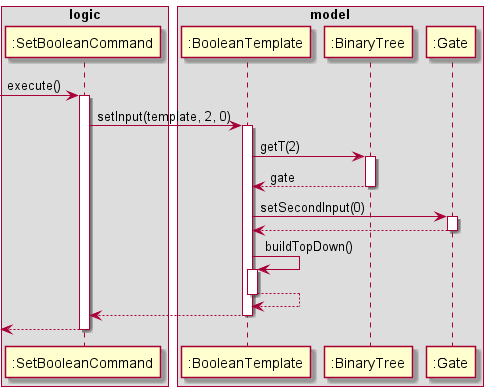

The diagram above was rendered by PlantUML. Its source (embedded in the PNG):
@startuml

box logic
participant ":SetBooleanCommand" as Set
end box

box model
participant ":BooleanTemplate" as Bool
participant ":BinaryTree" as BT
participant ":Gate" as Gate
end box

[-> Set : execute()
activate Set

Set -> Bool : setInput(template, 2, 0)
activate Bool

Bool -> BT : getT(2)
activate BT

BT --> Bool : gate
deactivate BT

Bool -> Gate : setSecondInput(0)
activate Gate

Gate --> Bool
deactivate Gate

Bool -> Bool : buildTopDown()
activate Bool

Bool --> Bool
deactivate Bool

Bool --> Set
deactivate Bool

[<-- Set
deactivate Set
@enduml